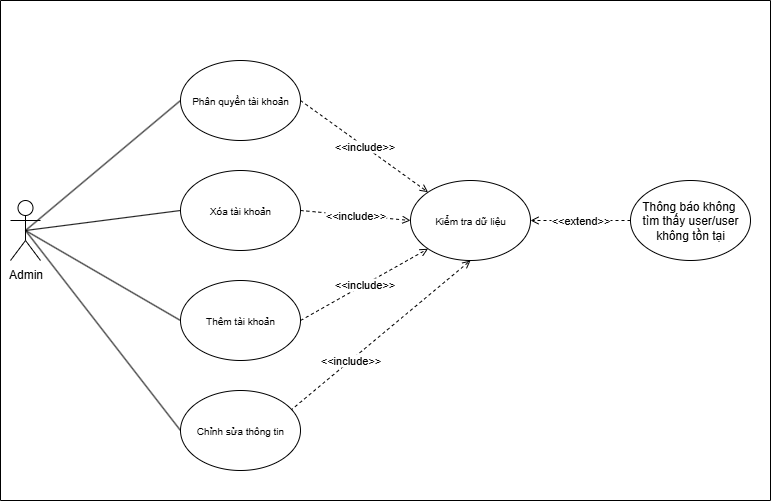

The diagram above was exported from draw.io. Its source (the exported page's mxGraphModel, read from the mxfile embedded in the PNG):
<mxGraphModel dx="1143" dy="613" grid="1" gridSize="10" guides="1" tooltips="1" connect="1" arrows="1" fold="1" page="1" pageScale="1" pageWidth="850" pageHeight="1100" math="0" shadow="0">
  <root>
    <mxCell id="0" />
    <mxCell id="1" parent="0" />
    <mxCell id="yUor--Nr-Tx5-6lI38Zw-1" value="Admin" style="shape=umlActor;verticalLabelPosition=bottom;verticalAlign=top;html=1;outlineConnect=0;" vertex="1" parent="1">
      <mxGeometry x="50" y="360" width="30" height="60" as="geometry" />
    </mxCell>
    <mxCell id="yUor--Nr-Tx5-6lI38Zw-3" value="" style="endArrow=none;endSize=16;endFill=0;html=1;rounded=0;exitX=0.5;exitY=0.5;exitDx=0;exitDy=0;exitPerimeter=0;entryX=0;entryY=0.5;entryDx=0;entryDy=0;" edge="1" parent="1" source="yUor--Nr-Tx5-6lI38Zw-1" target="yUor--Nr-Tx5-6lI38Zw-2">
      <mxGeometry width="160" relative="1" as="geometry">
        <mxPoint x="240" y="360" as="sourcePoint" />
        <mxPoint x="400" y="360" as="targetPoint" />
      </mxGeometry>
    </mxCell>
    <mxCell id="yUor--Nr-Tx5-6lI38Zw-5" value="" style="endArrow=none;endSize=16;endFill=0;html=1;rounded=0;exitX=0.5;exitY=0.5;exitDx=0;exitDy=0;exitPerimeter=0;entryX=0;entryY=0.5;entryDx=0;entryDy=0;" edge="1" parent="1" source="yUor--Nr-Tx5-6lI38Zw-1" target="yUor--Nr-Tx5-6lI38Zw-4">
      <mxGeometry width="160" relative="1" as="geometry">
        <mxPoint x="130" y="390" as="sourcePoint" />
        <mxPoint x="675" y="520" as="targetPoint" />
      </mxGeometry>
    </mxCell>
    <mxCell id="yUor--Nr-Tx5-6lI38Zw-8" value="" style="endArrow=none;endSize=16;endFill=0;html=1;rounded=0;exitX=0.5;exitY=0.5;exitDx=0;exitDy=0;exitPerimeter=0;entryX=0;entryY=0.5;entryDx=0;entryDy=0;" edge="1" parent="1" source="yUor--Nr-Tx5-6lI38Zw-1" target="yUor--Nr-Tx5-6lI38Zw-7">
      <mxGeometry width="160" relative="1" as="geometry">
        <mxPoint x="280" y="640" as="sourcePoint" />
        <mxPoint x="615" y="610" as="targetPoint" />
      </mxGeometry>
    </mxCell>
    <mxCell id="yUor--Nr-Tx5-6lI38Zw-10" value="" style="endArrow=none;endSize=16;endFill=0;html=1;rounded=0;exitX=0.5;exitY=0.5;exitDx=0;exitDy=0;exitPerimeter=0;entryX=0;entryY=0.5;entryDx=0;entryDy=0;" edge="1" parent="1" source="yUor--Nr-Tx5-6lI38Zw-1" target="yUor--Nr-Tx5-6lI38Zw-9">
      <mxGeometry width="160" relative="1" as="geometry">
        <mxPoint x="60" y="610" as="sourcePoint" />
        <mxPoint x="395" y="580" as="targetPoint" />
      </mxGeometry>
    </mxCell>
    <mxCell id="yUor--Nr-Tx5-6lI38Zw-14" value="" style="swimlane;startSize=0;fillColor=light-dark(#FFFFFF,#FFFFFF);" vertex="1" parent="1">
      <mxGeometry x="40" y="160" width="770" height="500" as="geometry" />
    </mxCell>
    <mxCell id="yUor--Nr-Tx5-6lI38Zw-2" value="&lt;font style=&quot;font-size: 10px;&quot;&gt;Phân quyền tài khoản&lt;/font&gt;" style="ellipse;whiteSpace=wrap;html=1;" vertex="1" parent="yUor--Nr-Tx5-6lI38Zw-14">
      <mxGeometry x="180" y="60" width="120" height="80" as="geometry" />
    </mxCell>
    <mxCell id="yUor--Nr-Tx5-6lI38Zw-4" value="&lt;font style=&quot;font-size: 10px;&quot;&gt;Xóa tài khoản&lt;/font&gt;" style="ellipse;whiteSpace=wrap;html=1;" vertex="1" parent="yUor--Nr-Tx5-6lI38Zw-14">
      <mxGeometry x="180" y="170" width="120" height="80" as="geometry" />
    </mxCell>
    <mxCell id="yUor--Nr-Tx5-6lI38Zw-6" value="&amp;lt;&amp;lt;include&amp;gt;&amp;gt;" style="endArrow=open;endSize=6;endFill=0;html=1;rounded=0;exitX=0.5;exitY=0.5;exitDx=0;exitDy=0;exitPerimeter=0;entryX=0.5;entryY=1;entryDx=0;entryDy=0;dashed=1;strokeColor=default;align=center;verticalAlign=middle;fontFamily=Helvetica;fontSize=11;fontColor=default;labelBackgroundColor=default;" edge="1" parent="yUor--Nr-Tx5-6lI38Zw-14" target="yUor--Nr-Tx5-6lI38Zw-15">
      <mxGeometry width="160" relative="1" as="geometry">
        <mxPoint x="230" y="460" as="sourcePoint" />
        <mxPoint x="565" y="430" as="targetPoint" />
      </mxGeometry>
    </mxCell>
    <mxCell id="yUor--Nr-Tx5-6lI38Zw-7" value="&lt;font style=&quot;font-size: 10px;&quot;&gt;Chỉnh sửa thông tin&lt;/font&gt;" style="ellipse;whiteSpace=wrap;html=1;" vertex="1" parent="yUor--Nr-Tx5-6lI38Zw-14">
      <mxGeometry x="180" y="390" width="120" height="80" as="geometry" />
    </mxCell>
    <mxCell id="yUor--Nr-Tx5-6lI38Zw-9" value="&lt;font style=&quot;font-size: 10px;&quot;&gt;Thêm tài khoản&lt;/font&gt;" style="ellipse;whiteSpace=wrap;html=1;" vertex="1" parent="yUor--Nr-Tx5-6lI38Zw-14">
      <mxGeometry x="180" y="280" width="120" height="80" as="geometry" />
    </mxCell>
    <mxCell id="yUor--Nr-Tx5-6lI38Zw-11" value="&amp;lt;&amp;lt;include&amp;gt;&amp;gt;" style="endArrow=open;endSize=6;endFill=0;html=1;rounded=0;exitX=1;exitY=0.5;exitDx=0;exitDy=0;entryX=0;entryY=1;entryDx=0;entryDy=0;dashed=1;strokeColor=default;align=center;verticalAlign=middle;fontFamily=Helvetica;fontSize=11;fontColor=default;labelBackgroundColor=default;" edge="1" parent="yUor--Nr-Tx5-6lI38Zw-14" source="yUor--Nr-Tx5-6lI38Zw-9" target="yUor--Nr-Tx5-6lI38Zw-15">
      <mxGeometry width="160" relative="1" as="geometry">
        <mxPoint x="420" y="340" as="sourcePoint" />
        <mxPoint x="740" y="130" as="targetPoint" />
      </mxGeometry>
    </mxCell>
    <mxCell id="yUor--Nr-Tx5-6lI38Zw-12" value="&amp;lt;&amp;lt;include&amp;gt;&amp;gt;" style="endArrow=open;endFill=0;html=1;rounded=0;exitX=1;exitY=0.5;exitDx=0;exitDy=0;entryX=0;entryY=0;entryDx=0;entryDy=0;dashed=1;" edge="1" parent="yUor--Nr-Tx5-6lI38Zw-14" source="yUor--Nr-Tx5-6lI38Zw-2" target="yUor--Nr-Tx5-6lI38Zw-15">
      <mxGeometry width="160" relative="1" as="geometry">
        <mxPoint x="420" y="340" as="sourcePoint" />
        <mxPoint x="740" y="130" as="targetPoint" />
      </mxGeometry>
    </mxCell>
    <mxCell id="yUor--Nr-Tx5-6lI38Zw-13" value="&amp;lt;&amp;lt;include&amp;gt;&amp;gt;" style="endArrow=open;endSize=6;endFill=0;html=1;rounded=0;exitX=1;exitY=0.5;exitDx=0;exitDy=0;entryX=0;entryY=0.5;entryDx=0;entryDy=0;dashed=1;strokeColor=default;align=center;verticalAlign=middle;fontFamily=Helvetica;fontSize=11;fontColor=default;labelBackgroundColor=default;" edge="1" parent="yUor--Nr-Tx5-6lI38Zw-14" source="yUor--Nr-Tx5-6lI38Zw-4" target="yUor--Nr-Tx5-6lI38Zw-15">
      <mxGeometry width="160" relative="1" as="geometry">
        <mxPoint x="440" y="440" as="sourcePoint" />
        <mxPoint x="760" y="230" as="targetPoint" />
      </mxGeometry>
    </mxCell>
    <mxCell id="yUor--Nr-Tx5-6lI38Zw-15" value="&lt;font style=&quot;font-size: 10px;&quot;&gt;Kiểm tra dữ liệu&lt;/font&gt;" style="ellipse;whiteSpace=wrap;html=1;" vertex="1" parent="yUor--Nr-Tx5-6lI38Zw-14">
      <mxGeometry x="410" y="180" width="120" height="80" as="geometry" />
    </mxCell>
    <mxCell id="yUor--Nr-Tx5-6lI38Zw-17" value="&amp;lt;&amp;lt;extend&amp;gt;&amp;gt;" style="endArrow=open;endFill=0;html=1;rounded=0;entryX=1;entryY=0.5;entryDx=0;entryDy=0;dashed=1;exitX=0;exitY=0.5;exitDx=0;exitDy=0;" edge="1" parent="yUor--Nr-Tx5-6lI38Zw-14" source="yUor--Nr-Tx5-6lI38Zw-18" target="yUor--Nr-Tx5-6lI38Zw-15">
      <mxGeometry width="160" relative="1" as="geometry">
        <mxPoint x="570" y="180" as="sourcePoint" />
        <mxPoint x="698" y="272" as="targetPoint" />
      </mxGeometry>
    </mxCell>
    <mxCell id="yUor--Nr-Tx5-6lI38Zw-18" value="Thông báo không&amp;nbsp;&lt;div&gt;tìm thấy user/user không tồn tại&lt;/div&gt;" style="ellipse;whiteSpace=wrap;html=1;" vertex="1" parent="yUor--Nr-Tx5-6lI38Zw-14">
      <mxGeometry x="630" y="180" width="120" height="80" as="geometry" />
    </mxCell>
  </root>
</mxGraphModel>